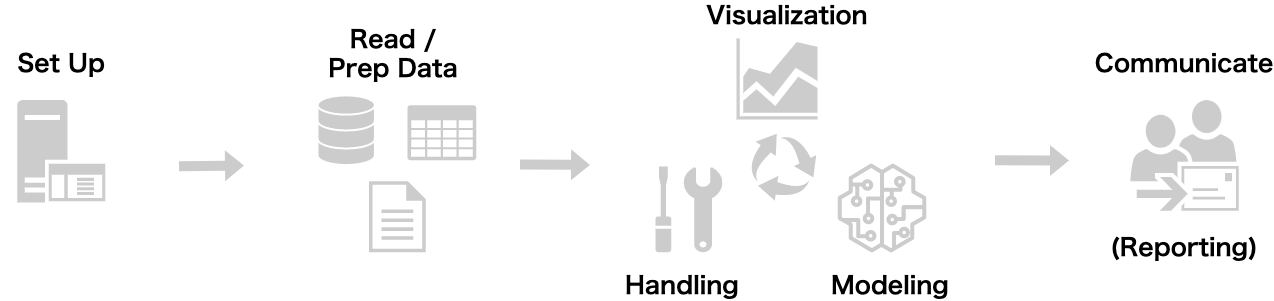

The diagram above was exported from draw.io. Its source (the exported page's mxGraphModel, read from the mxfile embedded in the PNG):
<mxGraphModel dx="1086" dy="729" grid="0" gridSize="10" guides="1" tooltips="1" connect="1" arrows="1" fold="1" page="1" pageScale="1" pageWidth="1600" pageHeight="900" background="#ffffff" math="0" shadow="0">
  <root>
    <mxCell id="0" />
    <mxCell id="1" parent="0" />
    <mxCell id="38" value="" style="edgeStyle=none;shape=flexArrow;html=1;fillColor=#CCCCCC;strokeColor=none;endArrow=block;endFill=0;" parent="1" edge="1">
      <mxGeometry relative="1" as="geometry">
        <mxPoint x="305" y="449.78" as="sourcePoint" />
        <mxPoint x="371" y="449" as="targetPoint" />
      </mxGeometry>
    </mxCell>
    <mxCell id="39" value="" style="sketch=0;aspect=fixed;pointerEvents=1;shadow=0;dashed=0;html=1;strokeColor=none;labelPosition=center;verticalLabelPosition=bottom;verticalAlign=top;align=center;fillColor=#CCCCCC;shape=mxgraph.mscae.enterprise.maintenance" parent="1" vertex="1">
      <mxGeometry x="782" y="450" width="66.86" height="85.72" as="geometry" />
    </mxCell>
    <mxCell id="40" value="" style="html=1;verticalLabelPosition=bottom;align=center;labelBackgroundColor=#ffffff;verticalAlign=top;strokeWidth=2;strokeColor=#FFFFFF;shadow=0;dashed=0;shape=mxgraph.ios7.icons.data;fillColor=#CCCCCC;" parent="1" vertex="1">
      <mxGeometry x="444" y="378.9" width="57.43" height="69.64" as="geometry" />
    </mxCell>
    <mxCell id="41" value="" style="edgeStyle=none;shape=flexArrow;html=1;fillColor=#CCCCCC;strokeColor=none;" parent="1" edge="1">
      <mxGeometry relative="1" as="geometry">
        <mxPoint x="646" y="448" as="sourcePoint" />
        <mxPoint x="717" y="448.4200000000001" as="targetPoint" />
      </mxGeometry>
    </mxCell>
    <mxCell id="42" value="" style="sketch=0;html=1;aspect=fixed;strokeColor=none;shadow=0;align=center;verticalAlign=top;fillColor=#CCCCCC;shape=mxgraph.gcp2.arrow_cycle;rotation=30;" parent="1" vertex="1">
      <mxGeometry x="873" y="418" width="67.77" height="64.38" as="geometry" />
    </mxCell>
    <mxCell id="43" value="" style="sketch=0;pointerEvents=1;shadow=0;dashed=0;html=1;strokeColor=none;fillColor=#CCCCCC;labelPosition=center;verticalLabelPosition=bottom;verticalAlign=top;outlineConnect=0;align=center;shape=mxgraph.office.communications.dynamic_distribution_group;" parent="1" vertex="1">
      <mxGeometry x="1256.64" y="383.59999999999997" width="108.73" height="110.6" as="geometry" />
    </mxCell>
    <mxCell id="44" value="" style="sketch=0;aspect=fixed;pointerEvents=1;shadow=0;dashed=0;html=1;strokeColor=none;labelPosition=center;verticalLabelPosition=bottom;verticalAlign=top;align=center;fillColor=#CCCCCC;shape=mxgraph.mscae.general.graph" parent="1" vertex="1">
      <mxGeometry x="863" y="322" width="81" height="81" as="geometry" />
    </mxCell>
    <mxCell id="45" value="" style="sketch=0;outlineConnect=0;fontColor=#232F3E;gradientColor=none;fillColor=#CCCCCC;strokeColor=none;dashed=0;verticalLabelPosition=bottom;verticalAlign=top;align=center;html=1;fontSize=12;fontStyle=0;aspect=fixed;pointerEvents=1;shape=mxgraph.aws4.sagemaker_model;" parent="1" vertex="1">
      <mxGeometry x="964" y="447" width="89" height="89" as="geometry" />
    </mxCell>
    <mxCell id="46" value="" style="edgeStyle=none;shape=flexArrow;html=1;fillColor=#CCCCCC;strokeColor=none;" parent="1" edge="1">
      <mxGeometry relative="1" as="geometry">
        <mxPoint x="1121" y="443.72" as="sourcePoint" />
        <mxPoint x="1196" y="444" as="targetPoint" />
      </mxGeometry>
    </mxCell>
    <mxCell id="47" value="" style="verticalLabelPosition=bottom;html=1;verticalAlign=top;align=center;strokeColor=none;fillColor=#CCCCCC;shape=mxgraph.azure.storage;pointerEvents=1;" parent="1" vertex="1">
      <mxGeometry x="534" y="388.72" width="68.74" height="55" as="geometry" />
    </mxCell>
    <mxCell id="48" value="" style="sketch=0;aspect=fixed;pointerEvents=1;shadow=0;dashed=0;html=1;strokeColor=none;labelPosition=center;verticalLabelPosition=bottom;verticalAlign=top;align=center;fillColor=#CCCCCC;shape=mxgraph.mscae.enterprise.application_server" parent="1" vertex="1">
      <mxGeometry x="143.71" y="383.6" width="88.07" height="102.4" as="geometry" />
    </mxCell>
    <mxCell id="49" value="&lt;font size=&quot;1&quot; face=&quot;Noto Sans JP&quot; color=&quot;#000000&quot;&gt;&lt;b style=&quot;font-size: 24px;&quot;&gt;Set Up&lt;/b&gt;&lt;/font&gt;" style="text;strokeColor=none;align=center;fillColor=none;html=1;verticalAlign=middle;whiteSpace=wrap;rounded=0;" parent="1" vertex="1">
      <mxGeometry x="127" y="332" width="121.5" height="30" as="geometry" />
    </mxCell>
    <mxCell id="50" value="&lt;font size=&quot;1&quot; face=&quot;Noto Sans JP&quot; color=&quot;#000000&quot;&gt;&lt;b style=&quot;font-size: 24px;&quot;&gt;Read / Prep Data&lt;/b&gt;&lt;/font&gt;" style="text;strokeColor=none;align=center;fillColor=none;html=1;verticalAlign=middle;whiteSpace=wrap;rounded=0;" parent="1" vertex="1">
      <mxGeometry x="444" y="321.72" width="152" height="30" as="geometry" />
    </mxCell>
    <mxCell id="51" value="&lt;font size=&quot;1&quot; face=&quot;Noto Sans JP&quot; color=&quot;#000000&quot;&gt;&lt;b style=&quot;font-size: 24px;&quot;&gt;Visualization&lt;/b&gt;&lt;/font&gt;" style="text;strokeColor=none;align=center;fillColor=none;html=1;verticalAlign=middle;whiteSpace=wrap;rounded=0;" parent="1" vertex="1">
      <mxGeometry x="884" y="284" width="60" height="30" as="geometry" />
    </mxCell>
    <mxCell id="52" value="&lt;font size=&quot;1&quot; face=&quot;Noto Sans JP&quot; color=&quot;#000000&quot;&gt;&lt;b style=&quot;font-size: 24px;&quot;&gt;Handling&lt;/b&gt;&lt;/font&gt;" style="text;strokeColor=none;align=center;fillColor=none;html=1;verticalAlign=middle;whiteSpace=wrap;rounded=0;" parent="1" vertex="1">
      <mxGeometry x="779" y="554" width="60" height="30" as="geometry" />
    </mxCell>
    <mxCell id="53" value="&lt;font size=&quot;1&quot; face=&quot;Noto Sans JP&quot; color=&quot;#000000&quot;&gt;&lt;b style=&quot;font-size: 24px;&quot;&gt;Modeling&lt;/b&gt;&lt;/font&gt;" style="text;strokeColor=none;align=center;fillColor=none;html=1;verticalAlign=middle;whiteSpace=wrap;rounded=0;" parent="1" vertex="1">
      <mxGeometry x="987" y="554" width="60" height="30" as="geometry" />
    </mxCell>
    <mxCell id="54" value="&lt;font size=&quot;1&quot; face=&quot;Noto Sans JP&quot; color=&quot;#000000&quot;&gt;&lt;b style=&quot;font-size: 24px;&quot;&gt;Communicate&lt;/b&gt;&lt;/font&gt;" style="text;strokeColor=none;align=center;fillColor=none;html=1;verticalAlign=middle;whiteSpace=wrap;rounded=0;" parent="1" vertex="1">
      <mxGeometry x="1281" y="332" width="60" height="30" as="geometry" />
    </mxCell>
    <mxCell id="55" value="" style="sketch=0;aspect=fixed;pointerEvents=1;shadow=0;dashed=0;html=1;strokeColor=none;labelPosition=center;verticalLabelPosition=bottom;verticalAlign=top;align=center;fillColor=#CCCCCC;shape=mxgraph.mscae.enterprise.document;fontColor=#000000;" parent="1" vertex="1">
      <mxGeometry x="495.43" y="464.72" width="56.8" height="71" as="geometry" />
    </mxCell>
    <mxCell id="57" value="&lt;font face=&quot;Noto Sans JP&quot; color=&quot;#000000&quot;&gt;&lt;span style=&quot;font-size: 24px;&quot;&gt;&lt;b&gt;(Reporting)&lt;br&gt;&lt;/b&gt;&lt;/span&gt;&lt;/font&gt;" style="text;strokeColor=none;align=center;fillColor=none;html=1;verticalAlign=middle;whiteSpace=wrap;rounded=0;" parent="1" vertex="1">
      <mxGeometry x="1281" y="516" width="60" height="30" as="geometry" />
    </mxCell>
  </root>
</mxGraphModel>